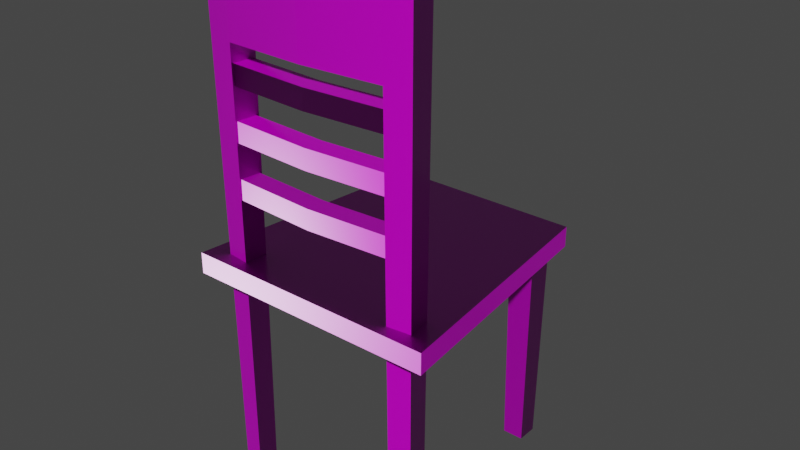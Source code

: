 # Source: Blender_lab4_211A_strilets.blend  (saved by Blender 2.93.21; exported with 4.5.12 LTS)
import bpy
from mathutils import Matrix  # noqa: F401  (used for matrix-valued properties, if any)

bpy.ops.wm.read_factory_settings(use_empty=True)
scene = bpy.context.scene
scene.name = 'Scene'

# ---- collections
col_low = bpy.data.collections.new('low'); scene.collection.children.link(col_low)

# ---- images (referenced by path relative to the original .blend; pixels are not part of the script)
import os
ASSET_DIR = os.environ.get("B2B_ASSET_DIR", "")  # directory of the original .blend (textures are referenced by path, not embedded)
HERE = os.path.dirname(os.path.abspath(__file__))  # packed textures are extracted next to this script under _unpacked/

def load_image(name, relpath, width, height, colorspace="sRGB"):
    """Load a texture the original file referenced (path relative to the .blend, or extracted next to this script)."""
    p = next((c for c in (os.path.join(HERE, relpath), os.path.join(ASSET_DIR, relpath)) if relpath and os.path.exists(c)), "")
    if p:
        img = bpy.data.images.load(p, check_existing=True)
        img.name = name
    else:  # same state as the original file: an image datablock whose file is absent (Cycles renders it pink)
        img = bpy.data.images.new(name, width, height)
        img.source = "FILE"
        img.filepath = "//" + (relpath or name)
    img.colorspace_settings.name = colorspace
    return img
img_krzeslolow_defaultmaterial_basecolor_png = load_image('krzesloLow_DefaultMaterial_BaseColor.png', 'krzesloLow_DefaultMaterial_BaseColor.png', 1024, 1024, 'sRGB')
img_krzeslolow_defaultmaterial_metallic_png = load_image('krzesloLow_DefaultMaterial_Metallic.png', 'krzesloLow_DefaultMaterial_Metallic.png', 1024, 1024, 'Non-Color')
img_krzeslolow_defaultmaterial_normal_png = load_image('krzesloLow_DefaultMaterial_Normal.png', 'krzesloLow_DefaultMaterial_Normal.png', 1024, 1024, 'Non-Color')
img_krzeslolow_defaultmaterial_roughness_png = load_image('krzesloLow_DefaultMaterial_Roughness.png', 'krzesloLow_DefaultMaterial_Roughness.png', 1024, 1024, 'sRGB')

# ---- materials (node trees are filled in below, after node groups)
mat_material_001 = bpy.data.materials.new('Material.001')
mat_material_001.use_transparent_shadow = False

# ---- node groups
ng_auto_smooth = bpy.data.node_groups.new('Auto Smooth', 'GeometryNodeTree')
_s = ng_auto_smooth.interface.new_socket(name='Geometry', in_out='OUTPUT', socket_type='NodeSocketGeometry')
_s = ng_auto_smooth.interface.new_socket(name='Geometry', in_out='INPUT', socket_type='NodeSocketGeometry')
_s = ng_auto_smooth.interface.new_socket(name='Angle', in_out='INPUT', socket_type='NodeSocketFloat')
_s.subtype = 'ANGLE'
_s.min_value = 0.0
_s.max_value = 3.142
ng_auto_smooth.is_modifier = True
_N = ng_auto_smooth.nodes; _L = ng_auto_smooth.links
n0 = _N.new('NodeGroupOutput'); n0.name = 'Group Output'; n0.location = (480, -100)
n1 = _N.new('NodeGroupInput'); n1.name = 'Group Input'; n1.location = (-420, -300)
n2 = _N.new('NodeGroupInput'); n2.name = 'Group Input.001'; n2.location = (-60, -100)
n3 = _N.new('GeometryNodeSetShadeSmooth'); n3.name = 'Set Shade Smooth'; n3.location = (120, -100)
n3.domain = 'EDGE'
n4 = _N.new('GeometryNodeSetShadeSmooth'); n4.name = 'Set Shade Smooth.001'; n4.location = (300, -100)
n5 = _N.new('GeometryNodeInputMeshEdgeAngle'); n5.name = 'Edge Angle'; n5.location = (-420, -220)
n6 = _N.new('GeometryNodeInputEdgeSmooth'); n6.name = 'Is Edge Smooth'; n6.location = (-60, -160)
n7 = _N.new('GeometryNodeInputShadeSmooth'); n7.name = 'Is Face Smooth'; n7.location = (-240, -340)
n8 = _N.new('FunctionNodeBooleanMath'); n8.name = 'Boolean Math'; n8.location = (-60, -220)
n9 = _N.new('FunctionNodeCompare'); n9.name = 'Compare'; n9.location = (-240, -180)
n9.operation = 'LESS_EQUAL'
_L.new(n5.outputs[0], n9.inputs[0])
_L.new(n4.outputs[0], n0.inputs[0])
_L.new(n1.outputs[1], n9.inputs[1])
_L.new(n9.outputs[0], n8.inputs[0])
_L.new(n7.outputs[0], n8.inputs[1])
_L.new(n2.outputs[0], n3.inputs[0])
_L.new(n6.outputs[0], n3.inputs[1])
_L.new(n3.outputs[0], n4.inputs[0])
_L.new(n8.outputs[0], n3.inputs[2])
n0.is_active_output = True

# ---- material node trees
mat_material_001.use_nodes = True; mat_material_001.node_tree.nodes.clear()
_N = mat_material_001.node_tree.nodes; _L = mat_material_001.node_tree.links
n0 = _N.new('ShaderNodeBsdfPrincipled'); n0.name = 'Principled BSDF'; n0.location = (10, 300)
n0.distribution = 'GGX'
n0.subsurface_method = 'BURLEY'
n0.inputs[3].default_value = 1.45
n0.inputs[27].default_value = (0.0, 0.0, 0.0, 1.0)
n0.inputs[28].default_value = 1.0
n1 = _N.new('ShaderNodeOutputMaterial'); n1.name = 'Material Output'; n1.location = (300, 300)
n2 = _N.new('ShaderNodeTexImage'); n2.name = 'Image Texture'; n2.location = (-506, 419)
n2.image = img_krzeslolow_defaultmaterial_basecolor_png
n3 = _N.new('ShaderNodeTexImage'); n3.name = 'Image Texture.001'; n3.location = (-879, 181)
n3.image = img_krzeslolow_defaultmaterial_metallic_png
n4 = _N.new('ShaderNodeNormalMap'); n4.name = 'Normal Map'; n4.location = (-509, -376)
n5 = _N.new('ShaderNodeTexImage'); n5.name = 'Image Texture.002'; n5.location = (-831, -389)
n5.image = img_krzeslolow_defaultmaterial_normal_png
n6 = _N.new('ShaderNodeTexImage'); n6.name = 'Image Texture.003'; n6.location = (-577, 102)
n6.image = img_krzeslolow_defaultmaterial_roughness_png
_L.new(n0.outputs[0], n1.inputs[0])
_L.new(n2.outputs[0], n0.inputs[0])
_L.new(n5.outputs[0], n4.inputs[1])
_L.new(n4.outputs[0], n0.inputs[5])
_L.new(n6.outputs[0], n0.inputs[2])
n1.is_active_output = True

# ---- world
world_world = bpy.data.worlds.new('World'); scene.world = world_world
world_world.use_nodes = True; world_world.node_tree.nodes.clear()
_N = world_world.node_tree.nodes; _L = world_world.node_tree.links
n0 = _N.new('ShaderNodeOutputWorld'); n0.name = 'World Output'; n0.location = (300, 300)
n1 = _N.new('ShaderNodeBackground'); n1.name = 'Background'; n1.location = (10, 300)
n1.inputs[0].default_value = (0.05088, 0.05088, 0.05088, 1.0)
_L.new(n1.outputs[0], n0.inputs[0])
n0.is_active_output = True
world_world.color = (0.05088, 0.05088, 0.05088)
world_world.use_sun_shadow = False
world_world.sun_shadow_jitter_overblur = 0.0

# ---- meshes
me_cube_001 = bpy.data.meshes.new('Cube.001')
me_cube_001.from_pydata([(-1.0, -1.0, 1.568), (-1.0, -1.0, 1.733), (-0.7755, 1.0, 1.568), (-0.7755, 1.0, 1.733), (1.0, -1.0, 1.568), (1.0, -1.0, 1.733), (0.7755, 1.0, 1.568), (0.7755, 1.0, 1.733)], [], [(0, 1, 3, 2), (2, 3, 7, 6), (6, 7, 5, 4), (4, 5, 1, 0), (2, 6, 4, 0), (7, 3, 1, 5)])
me_cube_001.polygons.foreach_set('use_smooth', [True] * 6)
_k = set([(0, 1), (0, 2), (0, 4), (1, 3), (1, 5), (2, 3), (2, 6), (3, 7), (4, 5), (4, 6), (5, 7), (6, 7)])
me_cube_001.attributes.new('sharp_edge', 'BOOLEAN', 'EDGE').data.foreach_set('value', [ (min(e.vertices), max(e.vertices)) in _k for e in me_cube_001.edges])
_uv = me_cube_001.uv_layers.new(name='UVMap')
_uv.uv.foreach_set('vector', [0.8425, 0.9002, 0.8181, 0.9002, 0.8181, 0.6022, 0.8425, 0.6022, 0.7274, 0.8432, 0.7029, 0.8432, 0.7029, 0.6135, 0.7274, 0.6135, 0.8816, 0.9002, 0.8572, 0.9002, 0.8572, 0.6022, 0.8816, 0.6022, 0.4658, 0.6022, 0.4902, 0.6022, 0.4902, 0.8983, 0.4658, 0.8983, 0.5467, 0.3089, 0.7763, 0.3089, 0.8096, 0.605, 0.5134, 0.605, 0.5467, 0.004261, 0.7763, 0.004261, 0.8096, 0.3004, 0.5134, 0.3004])
me_cube_001.materials.append(mat_material_001)
me_cube_001.use_remesh_fix_poles = True
me_cube_001.use_remesh_preserve_attributes = False
me_cube_001.update()
me_cube_002 = bpy.data.meshes.new('Cube.002')
me_cube_002.from_pydata([(-0.8168, -0.8696, -0.1032), (-0.8441, -0.8916, 3.878), (-0.7999, -0.7137, -0.1032), (-0.8219, -0.6864, 3.878), (-0.6608, -0.8866, -0.1032), (-0.6389, -0.9139, 3.878), (-0.6439, -0.7306, -0.1032), (-0.6166, -0.7086, 3.878), (-0.8398, -0.8881, 3.331), (-0.8184, -0.6907, 3.331), (-0.6209, -0.7121, 3.331), (-0.6423, -0.9095, 3.331), (0.6462, -0.8952, -0.1032), (0.631, -0.9141, 3.878), (0.6271, -0.7241, -0.1032), (0.6081, -0.709, 3.878), (0.8172, -0.8761, -0.1032), (0.8362, -0.8913, 3.878), (0.7982, -0.705, -0.1032), (0.8133, -0.6861, 3.878), (0.6334, -0.9112, 3.337), (0.6111, -0.7113, 3.337), (0.8109, -0.6891, 3.337), (0.8332, -0.8889, 3.337), (-0.004916, -0.7454, 3.334), (-0.004481, -0.944, 3.334), (-0.003931, -0.9476, 3.878), (-0.004241, -0.7424, 3.878)], [], [(8, 1, 3, 9), (9, 3, 7, 10), (11, 5, 1, 8), (2, 6, 4, 0), (7, 3, 1, 5), (4, 11, 8, 0), (6, 10, 11, 4), (2, 9, 10, 6), (0, 8, 9, 2), (21, 15, 19, 22), (22, 19, 17, 23), (23, 17, 13, 20), (14, 18, 16, 12), (19, 15, 13, 17), (16, 23, 20, 12), (18, 22, 23, 16), (14, 21, 22, 18), (12, 20, 21, 14), (24, 21, 20, 25), (26, 25, 20, 13), (27, 26, 13, 15), (24, 27, 15, 21), (10, 7, 27, 24), (7, 5, 26, 27), (5, 11, 25, 26), (10, 24, 25, 11)])
me_cube_002.polygons.foreach_set('use_smooth', [True] * 26)
_k = set([(0, 2), (0, 4), (0, 8), (1, 3), (1, 5), (1, 8), (2, 6), (2, 9), (3, 7), (3, 9), (4, 6), (4, 11), (5, 26), (6, 10), (7, 27), (10, 11), (10, 24), (11, 25), (12, 14), (12, 16), (12, 20), (13, 17), (13, 26), (14, 18), (14, 21), (15, 19), (15, 27), (16, 18), (16, 23), (17, 19), (17, 23), (18, 22), (19, 22), (20, 21), (20, 25), (21, 24)])
me_cube_002.attributes.new('sharp_edge', 'BOOLEAN', 'EDGE').data.foreach_set('value', [ (min(e.vertices), max(e.vertices)) in _k for e in me_cube_002.edges])
_uv = me_cube_002.uv_layers.new(name='UVMap')
_uv.uv.foreach_set('vector', [0.8187, 0.08525, 0.8181, 0.004261, 0.8486, 0.004261, 0.8481, 0.08525, 0.5044, 0.5127, 0.5049, 0.5937, 0.4744, 0.5937, 0.475, 0.5127, 0.2236, 0.08528, 0.2231, 0.004291, 0.2537, 0.004313, 0.253, 0.0853, 0.004261, 0.8819, 0.004261, 0.8587, 0.02749, 0.8587, 0.02749, 0.8819, 0.2976, 0.8173, 0.3009, 0.8477, 0.2705, 0.851, 0.2672, 0.8206, 0.2263, 0.5937, 0.2236, 0.08528, 0.253, 0.0853, 0.2496, 0.5937, 0.9609, 0.004261, 0.9639, 0.5127, 0.9345, 0.5127, 0.9376, 0.004261, 0.5016, 0.004276, 0.5044, 0.5127, 0.475, 0.5127, 0.4784, 0.004261, 0.8217, 0.5937, 0.8187, 0.08525, 0.8481, 0.08525, 0.845, 0.5937, 0.2923, 0.5135, 0.2928, 0.5937, 0.2622, 0.5937, 0.2625, 0.5136, 0.8873, 0.5135, 0.8877, 0.5937, 0.8572, 0.5937, 0.8576, 0.5135, 0.004714, 0.08444, 0.004261, 0.004319, 0.03483, 0.004298, 0.03448, 0.08442, 0.6147, 0.8313, 0.6147, 0.8568, 0.5892, 0.8568, 0.5892, 0.8313, 0.3009, 0.6056, 0.2975, 0.636, 0.2671, 0.6326, 0.2705, 0.6022, 0.007207, 0.5937, 0.004714, 0.08444, 0.03448, 0.08442, 0.03269, 0.5937, 0.8852, 0.004261, 0.8873, 0.5135, 0.8576, 0.5135, 0.8597, 0.004261, 0.2899, 0.004269, 0.2923, 0.5135, 0.2625, 0.5136, 0.2644, 0.004284, 0.9239, 0.004261, 0.926, 0.5135, 0.8962, 0.5135, 0.8984, 0.004261, 0.1894, 0.6966, 0.1944, 0.7878, 0.1648, 0.7911, 0.16, 0.6967, 0.129, 0.004261, 0.129, 0.08481, 0.03448, 0.08442, 0.03483, 0.004298, 0.2926, 0.7266, 0.2622, 0.7266, 0.2671, 0.6326, 0.2975, 0.636, 0.3836, 0.5131, 0.3835, 0.5936, 0.2928, 0.5937, 0.2923, 0.5135, 0.475, 0.5127, 0.4744, 0.5937, 0.3835, 0.5936, 0.3836, 0.5131, 0.2976, 0.8173, 0.2672, 0.8206, 0.2622, 0.7266, 0.2926, 0.7266, 0.2231, 0.004291, 0.2236, 0.08528, 0.129, 0.08481, 0.129, 0.004261, 0.1944, 0.6054, 0.1894, 0.6966, 0.16, 0.6967, 0.1651, 0.6022])
me_cube_002.materials.append(mat_material_001)
me_cube_002.use_remesh_fix_poles = True
me_cube_002.use_remesh_preserve_attributes = False
me_cube_002.update()
me_cube_005 = bpy.data.meshes.new('Cube.005')
me_cube_005.from_pydata([(-0.6564, 0.714, -0.1032), (-0.6777, 0.6928, 1.58), (-0.6564, 0.878, -0.1032), (-0.6777, 0.8992, 1.58), (-0.4925, 0.714, -0.1032), (-0.4712, 0.6928, 1.58), (-0.4925, 0.878, -0.1032), (-0.4712, 0.8992, 1.58)], [], [(0, 1, 3, 2), (2, 3, 7, 6), (6, 7, 5, 4), (4, 5, 1, 0), (2, 6, 4, 0), (7, 3, 1, 5)])
me_cube_005.polygons.foreach_set('use_smooth', [True] * 6)
_k = set([(0, 1), (0, 2), (0, 4), (1, 3), (1, 5), (2, 3), (2, 6), (3, 7), (4, 5), (4, 6), (5, 7), (6, 7)])
me_cube_005.attributes.new('sharp_edge', 'BOOLEAN', 'EDGE').data.foreach_set('value', [ (min(e.vertices), max(e.vertices)) in _k for e in me_cube_005.edges])
_uv = me_cube_005.uv_layers.new(name='UVMap')
_uv.uv.foreach_set('vector', [0.3759, 0.6022, 0.3791, 0.8515, 0.3485, 0.8515, 0.3516, 0.6022, 0.4541, 0.6022, 0.4572, 0.8515, 0.4267, 0.8515, 0.4298, 0.6022, 0.415, 0.6022, 0.4181, 0.8515, 0.3876, 0.8515, 0.3907, 0.6022, 0.3368, 0.6022, 0.34, 0.8515, 0.3094, 0.8515, 0.3126, 0.6022, 0.5377, 0.8313, 0.5377, 0.8555, 0.5134, 0.8555, 0.5134, 0.8313, 0.1905, 0.8302, 0.16, 0.8302, 0.16, 0.7996, 0.1905, 0.7996])
me_cube_005.materials.append(mat_material_001)
me_cube_005.use_remesh_fix_poles = True
me_cube_005.use_remesh_preserve_attributes = False
me_cube_005.update()
me_cube_004 = bpy.data.meshes.new('Cube.004')
me_cube_004.from_pydata([(0.5079, 0.7131, -0.1032), (0.4876, 0.6928, 1.58), (0.5079, 0.8789, -0.1032), (0.4876, 0.8992, 1.58), (0.6738, 0.7131, -0.1032), (0.6941, 0.6928, 1.58), (0.6738, 0.8789, -0.1032), (0.6941, 0.8992, 1.58)], [], [(0, 1, 3, 2), (2, 3, 7, 6), (6, 7, 5, 4), (4, 5, 1, 0), (2, 6, 4, 0), (7, 3, 1, 5)])
me_cube_004.polygons.foreach_set('use_smooth', [True] * 6)
_k = set([(0, 1), (0, 2), (0, 4), (1, 3), (1, 5), (2, 3), (2, 6), (3, 7), (4, 5), (4, 6), (5, 7), (6, 7)])
me_cube_004.attributes.new('sharp_edge', 'BOOLEAN', 'EDGE').data.foreach_set('value', [ (min(e.vertices), max(e.vertices)) in _k for e in me_cube_004.edges])
_uv = me_cube_004.uv_layers.new(name='UVMap')
_uv.uv.foreach_set('vector', [0.1095, 0.6022, 0.1125, 0.8502, 0.08211, 0.8502, 0.0851, 0.6022, 0.03168, 0.6022, 0.03467, 0.8502, 0.004261, 0.8502, 0.007249, 0.6022, 0.1485, 0.6022, 0.1514, 0.8502, 0.121, 0.8502, 0.124, 0.6022, 0.0706, 0.6022, 0.07359, 0.8502, 0.04319, 0.8502, 0.04617, 0.6022, 0.5563, 0.8313, 0.5807, 0.8313, 0.5807, 0.8557, 0.5563, 0.8557, 0.2333, 0.8504, 0.2029, 0.8504, 0.2029, 0.82, 0.2333, 0.82])
me_cube_004.materials.append(mat_material_001)
me_cube_004.use_remesh_fix_poles = True
me_cube_004.use_remesh_preserve_attributes = False
me_cube_004.update()
me_cube_006 = bpy.data.meshes.new('Cube.006')
me_cube_006.from_pydata([(-0.7071, -0.8869, 2.212), (-0.7071, -0.8869, 2.369), (-0.7071, -0.7296, 2.212), (-0.7071, -0.7296, 2.369), (0.7071, -0.8869, 2.212), (0.7071, -0.8869, 2.369), (0.7071, -0.7296, 2.212), (0.7071, -0.7296, 2.369), (5.274e-16, -0.7709, 2.212), (5.274e-16, -0.7709, 2.369), (5.274e-16, -0.9282, 2.212), (5.274e-16, -0.9282, 2.369)], [], [(0, 1, 3, 2), (8, 9, 7, 6), (6, 7, 5, 4), (10, 11, 1, 0), (8, 6, 4, 10), (9, 3, 1, 11), (7, 9, 11, 5), (2, 8, 10, 0), (4, 5, 11, 10), (2, 3, 9, 8)])
me_cube_006.polygons.foreach_set('use_smooth', [True] * 10)
_k = set([(0, 1), (0, 2), (0, 10), (1, 3), (1, 11), (2, 3), (2, 8), (3, 9), (4, 5), (4, 6), (4, 10), (5, 7), (5, 11), (6, 7), (6, 8), (7, 9)])
me_cube_006.attributes.new('sharp_edge', 'BOOLEAN', 'EDGE').data.foreach_set('value', [ (min(e.vertices), max(e.vertices)) in _k for e in me_cube_006.edges])
_uv = me_cube_006.uv_layers.new(name='UVMap')
_uv.uv.foreach_set('vector', [0.6332, 0.8313, 0.6565, 0.8313, 0.6565, 0.8545, 0.6332, 0.8545, 0.9537, 0.707, 0.977, 0.707, 0.977, 0.8118, 0.9537, 0.8118, 0.7274, 0.8517, 0.7274, 0.875, 0.7041, 0.875, 0.7041, 0.8517, 0.7359, 0.7183, 0.7592, 0.7183, 0.7592, 0.8231, 0.7359, 0.8231, 0.6332, 0.7181, 0.6271, 0.6135, 0.6504, 0.6135, 0.6565, 0.7181, 0.6883, 0.7181, 0.6944, 0.8227, 0.6711, 0.8227, 0.665, 0.7181, 0.6944, 0.6135, 0.6883, 0.7181, 0.665, 0.7181, 0.6711, 0.6135, 0.6271, 0.8227, 0.6332, 0.7181, 0.6565, 0.7181, 0.6504, 0.8227, 0.7359, 0.6135, 0.7592, 0.6135, 0.7592, 0.7183, 0.7359, 0.7183, 0.9537, 0.6022, 0.977, 0.6022, 0.977, 0.707, 0.9537, 0.707])
me_cube_006.materials.append(mat_material_001)
me_cube_006.use_remesh_fix_poles = True
me_cube_006.use_remesh_preserve_attributes = False
me_cube_006.update()
me_cube_007 = bpy.data.meshes.new('Cube.007')
me_cube_007.from_pydata([(-0.7071, -0.8869, 2.632), (-0.7071, -0.8869, 2.789), (-0.7071, -0.7296, 2.632), (-0.7071, -0.7296, 2.789), (0.7071, -0.8869, 2.632), (0.7071, -0.8869, 2.789), (0.7071, -0.7296, 2.632), (0.7071, -0.7296, 2.789), (5.274e-16, -0.7709, 2.632), (5.274e-16, -0.7709, 2.789), (5.274e-16, -0.9282, 2.632), (5.274e-16, -0.9282, 2.789)], [], [(0, 1, 3, 2), (8, 9, 7, 6), (6, 7, 5, 4), (10, 11, 1, 0), (8, 6, 4, 10), (9, 3, 1, 11), (7, 9, 11, 5), (2, 8, 10, 0), (4, 5, 11, 10), (2, 3, 9, 8)])
me_cube_007.polygons.foreach_set('use_smooth', [True] * 10)
_k = set([(0, 1), (0, 2), (0, 10), (1, 3), (1, 11), (2, 3), (2, 8), (3, 9), (4, 5), (4, 6), (4, 10), (5, 7), (5, 11), (6, 7), (6, 8), (7, 9)])
me_cube_007.attributes.new('sharp_edge', 'BOOLEAN', 'EDGE').data.foreach_set('value', [ (min(e.vertices), max(e.vertices)) in _k for e in me_cube_007.edges])
_uv = me_cube_007.uv_layers.new(name='UVMap')
_uv.uv.foreach_set('vector', [0.16, 0.862, 0.16, 0.8387, 0.1832, 0.8387, 0.1832, 0.862, 0.8901, 0.707, 0.9134, 0.707, 0.9134, 0.8118, 0.8901, 0.8118, 0.791, 0.8316, 0.791, 0.8549, 0.7677, 0.8549, 0.7677, 0.8316, 0.9219, 0.707, 0.9452, 0.707, 0.9452, 0.8118, 0.9219, 0.8118, 0.5367, 0.7181, 0.5428, 0.8227, 0.5195, 0.8227, 0.5134, 0.7181, 0.5953, 0.7181, 0.5892, 0.6135, 0.6125, 0.6135, 0.6186, 0.7181, 0.5892, 0.8227, 0.5953, 0.7181, 0.6186, 0.7181, 0.6125, 0.8227, 0.5428, 0.6135, 0.5367, 0.7181, 0.5134, 0.7181, 0.5195, 0.6135, 0.9219, 0.6022, 0.9452, 0.6022, 0.9452, 0.707, 0.9219, 0.707, 0.8901, 0.6022, 0.9134, 0.6022, 0.9134, 0.707, 0.8901, 0.707])
me_cube_007.materials.append(mat_material_001)
me_cube_007.use_remesh_fix_poles = True
me_cube_007.use_remesh_preserve_attributes = False
me_cube_007.update()
me_cube_008 = bpy.data.meshes.new('Cube.008')
me_cube_008.from_pydata([(-0.7071, -0.8869, 3.031), (-0.7071, -0.8869, 3.188), (-0.7071, -0.7296, 3.031), (-0.7071, -0.7296, 3.188), (0.7071, -0.8869, 3.031), (0.7071, -0.8869, 3.188), (0.7071, -0.7296, 3.031), (0.7071, -0.7296, 3.188), (5.274e-16, -0.7709, 3.031), (5.274e-16, -0.7709, 3.188), (5.274e-16, -0.9282, 3.031), (5.274e-16, -0.9282, 3.188)], [], [(0, 1, 3, 2), (8, 9, 7, 6), (6, 7, 5, 4), (10, 11, 1, 0), (8, 6, 4, 10), (9, 3, 1, 11), (7, 9, 11, 5), (2, 8, 10, 0), (4, 5, 11, 10), (2, 3, 9, 8)])
me_cube_008.polygons.foreach_set('use_smooth', [True] * 10)
_k = set([(0, 1), (0, 2), (0, 10), (1, 3), (1, 11), (2, 3), (2, 8), (3, 9), (4, 5), (4, 6), (4, 10), (5, 7), (5, 11), (6, 7), (6, 8), (7, 9)])
me_cube_008.attributes.new('sharp_edge', 'BOOLEAN', 'EDGE').data.foreach_set('value', [ (min(e.vertices), max(e.vertices)) in _k for e in me_cube_008.edges])
_uv = me_cube_008.uv_layers.new(name='UVMap')
_uv.uv.foreach_set('vector', [0.7359, 0.8549, 0.7359, 0.8316, 0.7592, 0.8316, 0.7592, 0.8549, 0.791, 0.7183, 0.7677, 0.7183, 0.7677, 0.6135, 0.791, 0.6135, 0.6944, 0.8545, 0.6711, 0.8545, 0.6711, 0.8313, 0.6944, 0.8313, 0.9957, 0.109, 0.9725, 0.109, 0.9725, 0.004261, 0.9957, 0.004261, 0.209, 0.7068, 0.2029, 0.6022, 0.2262, 0.6022, 0.2323, 0.7068, 0.5574, 0.7181, 0.5513, 0.6135, 0.5746, 0.6135, 0.5807, 0.7181, 0.5513, 0.8227, 0.5574, 0.7181, 0.5807, 0.7181, 0.5746, 0.8227, 0.2029, 0.8114, 0.209, 0.7068, 0.2323, 0.7068, 0.2262, 0.8114, 0.9957, 0.2138, 0.9725, 0.2138, 0.9725, 0.109, 0.9957, 0.109, 0.791, 0.8231, 0.7677, 0.8231, 0.7677, 0.7183, 0.791, 0.7183])
me_cube_008.materials.append(mat_material_001)
me_cube_008.use_remesh_fix_poles = True
me_cube_008.use_remesh_preserve_attributes = False
me_cube_008.update()

# ---- objects
ob_siedzisko_low = bpy.data.objects.new('siedzisko_low', me_cube_001)
ob_oparcie_low = bpy.data.objects.new('oparcie_low', me_cube_002)
ob_loga1_low = bpy.data.objects.new('loga1_low', me_cube_005)
ob_noga_low = bpy.data.objects.new('noga_low', me_cube_004)
ob_patyk_low = bpy.data.objects.new('patyk_low', me_cube_006)
ob_patyk1_low = bpy.data.objects.new('patyk1_low', me_cube_007)
ob_patyk2_low = bpy.data.objects.new('patyk2_low', me_cube_008)

# ---- transforms, parenting, visibility, modifiers, constraints
ob_siedzisko_low.location = (0.0, 0.0, 0.0)
_m = ob_siedzisko_low.modifiers.new('Auto Smooth', 'NODES')
_m.node_group = ng_auto_smooth
_gi = [s.identifier for s in ng_auto_smooth.interface.items_tree if s.item_type == 'SOCKET' and s.in_out == 'INPUT']
_m[_gi[1]] = 3.136  # Angle
ob_oparcie_low.location = (0.0, 0.0, 0.0)
_m = ob_oparcie_low.modifiers.new('Auto Smooth', 'NODES')
_m.node_group = ng_auto_smooth
_gi = [s.identifier for s in ng_auto_smooth.interface.items_tree if s.item_type == 'SOCKET' and s.in_out == 'INPUT']
_m[_gi[1]] = 3.142  # Angle
ob_loga1_low.location = (0.0, 0.0, 0.0)
_m = ob_loga1_low.modifiers.new('Auto Smooth', 'NODES')
_m.node_group = ng_auto_smooth
_gi = [s.identifier for s in ng_auto_smooth.interface.items_tree if s.item_type == 'SOCKET' and s.in_out == 'INPUT']
_m[_gi[1]] = 3.142  # Angle
ob_noga_low.location = (0.0, 0.0, 0.0)
_m = ob_noga_low.modifiers.new('Auto Smooth', 'NODES')
_m.node_group = ng_auto_smooth
_gi = [s.identifier for s in ng_auto_smooth.interface.items_tree if s.item_type == 'SOCKET' and s.in_out == 'INPUT']
_m[_gi[1]] = 3.142  # Angle
ob_patyk_low.location = (0.0, 0.0, 0.0)
_m = ob_patyk_low.modifiers.new('Auto Smooth', 'NODES')
_m.node_group = ng_auto_smooth
_gi = [s.identifier for s in ng_auto_smooth.interface.items_tree if s.item_type == 'SOCKET' and s.in_out == 'INPUT']
_m[_gi[1]] = 3.142  # Angle
ob_patyk1_low.location = (0.0, 0.0, 0.0)
_m = ob_patyk1_low.modifiers.new('Auto Smooth', 'NODES')
_m.node_group = ng_auto_smooth
_gi = [s.identifier for s in ng_auto_smooth.interface.items_tree if s.item_type == 'SOCKET' and s.in_out == 'INPUT']
_m[_gi[1]] = 3.142  # Angle
ob_patyk2_low.location = (0.0, 0.0, 0.0)
_m = ob_patyk2_low.modifiers.new('Auto Smooth', 'NODES')
_m.node_group = ng_auto_smooth
_gi = [s.identifier for s in ng_auto_smooth.interface.items_tree if s.item_type == 'SOCKET' and s.in_out == 'INPUT']
_m[_gi[1]] = 3.142  # Angle

# ---- collection membership
col_low.objects.link(ob_siedzisko_low)
col_low.objects.link(ob_oparcie_low)
col_low.objects.link(ob_loga1_low)
col_low.objects.link(ob_noga_low)
col_low.objects.link(ob_patyk_low)
col_low.objects.link(ob_patyk1_low)
col_low.objects.link(ob_patyk2_low)

# ---- scene / render settings (as saved in the file)
scene.frame_start = 1; scene.frame_end = 250; scene.frame_set(1)
scene.render.engine = 'BLENDER_EEVEE_NEXT'
scene.cycles.use_denoising = False
scene.cycles.samples = 128
scene.cycles.sampling_pattern = 'TABULATED_SOBOL'
scene.cycles.use_adaptive_sampling = False
scene.cycles.use_light_tree = False
scene.view_settings.view_transform = 'Filmic'
bpy.context.view_layer.update()

# ---- added for rendering (the .blend has no active camera and no usable light): camera, sun
cam_auto = bpy.data.cameras.new('AutoCamera')
cam_auto.lens = 50.0
cam_auto.sensor_width = 36.0
cam_auto.clip_end = 1000.0
ob_auto_camera = bpy.data.objects.new('AutoCamera', cam_auto)
scene.collection.objects.link(ob_auto_camera)
ob_auto_camera.location = (4.51826, -5.42191, 5.50185)
ob_auto_camera.rotation_euler = (1.09748, -7.21219e-08, 0.694738)
scene.camera = ob_auto_camera
light_auto_sun = bpy.data.lights.new('AutoSun', 'SUN')
light_auto_sun.energy = 3.0
light_auto_sun.angle = 0.0523599
ob_auto_sun = bpy.data.objects.new('AutoSun', light_auto_sun)
scene.collection.objects.link(ob_auto_sun)
ob_auto_sun.rotation_euler = (0.872665, 0.174533, 0.523599)
bpy.context.view_layer.update()
